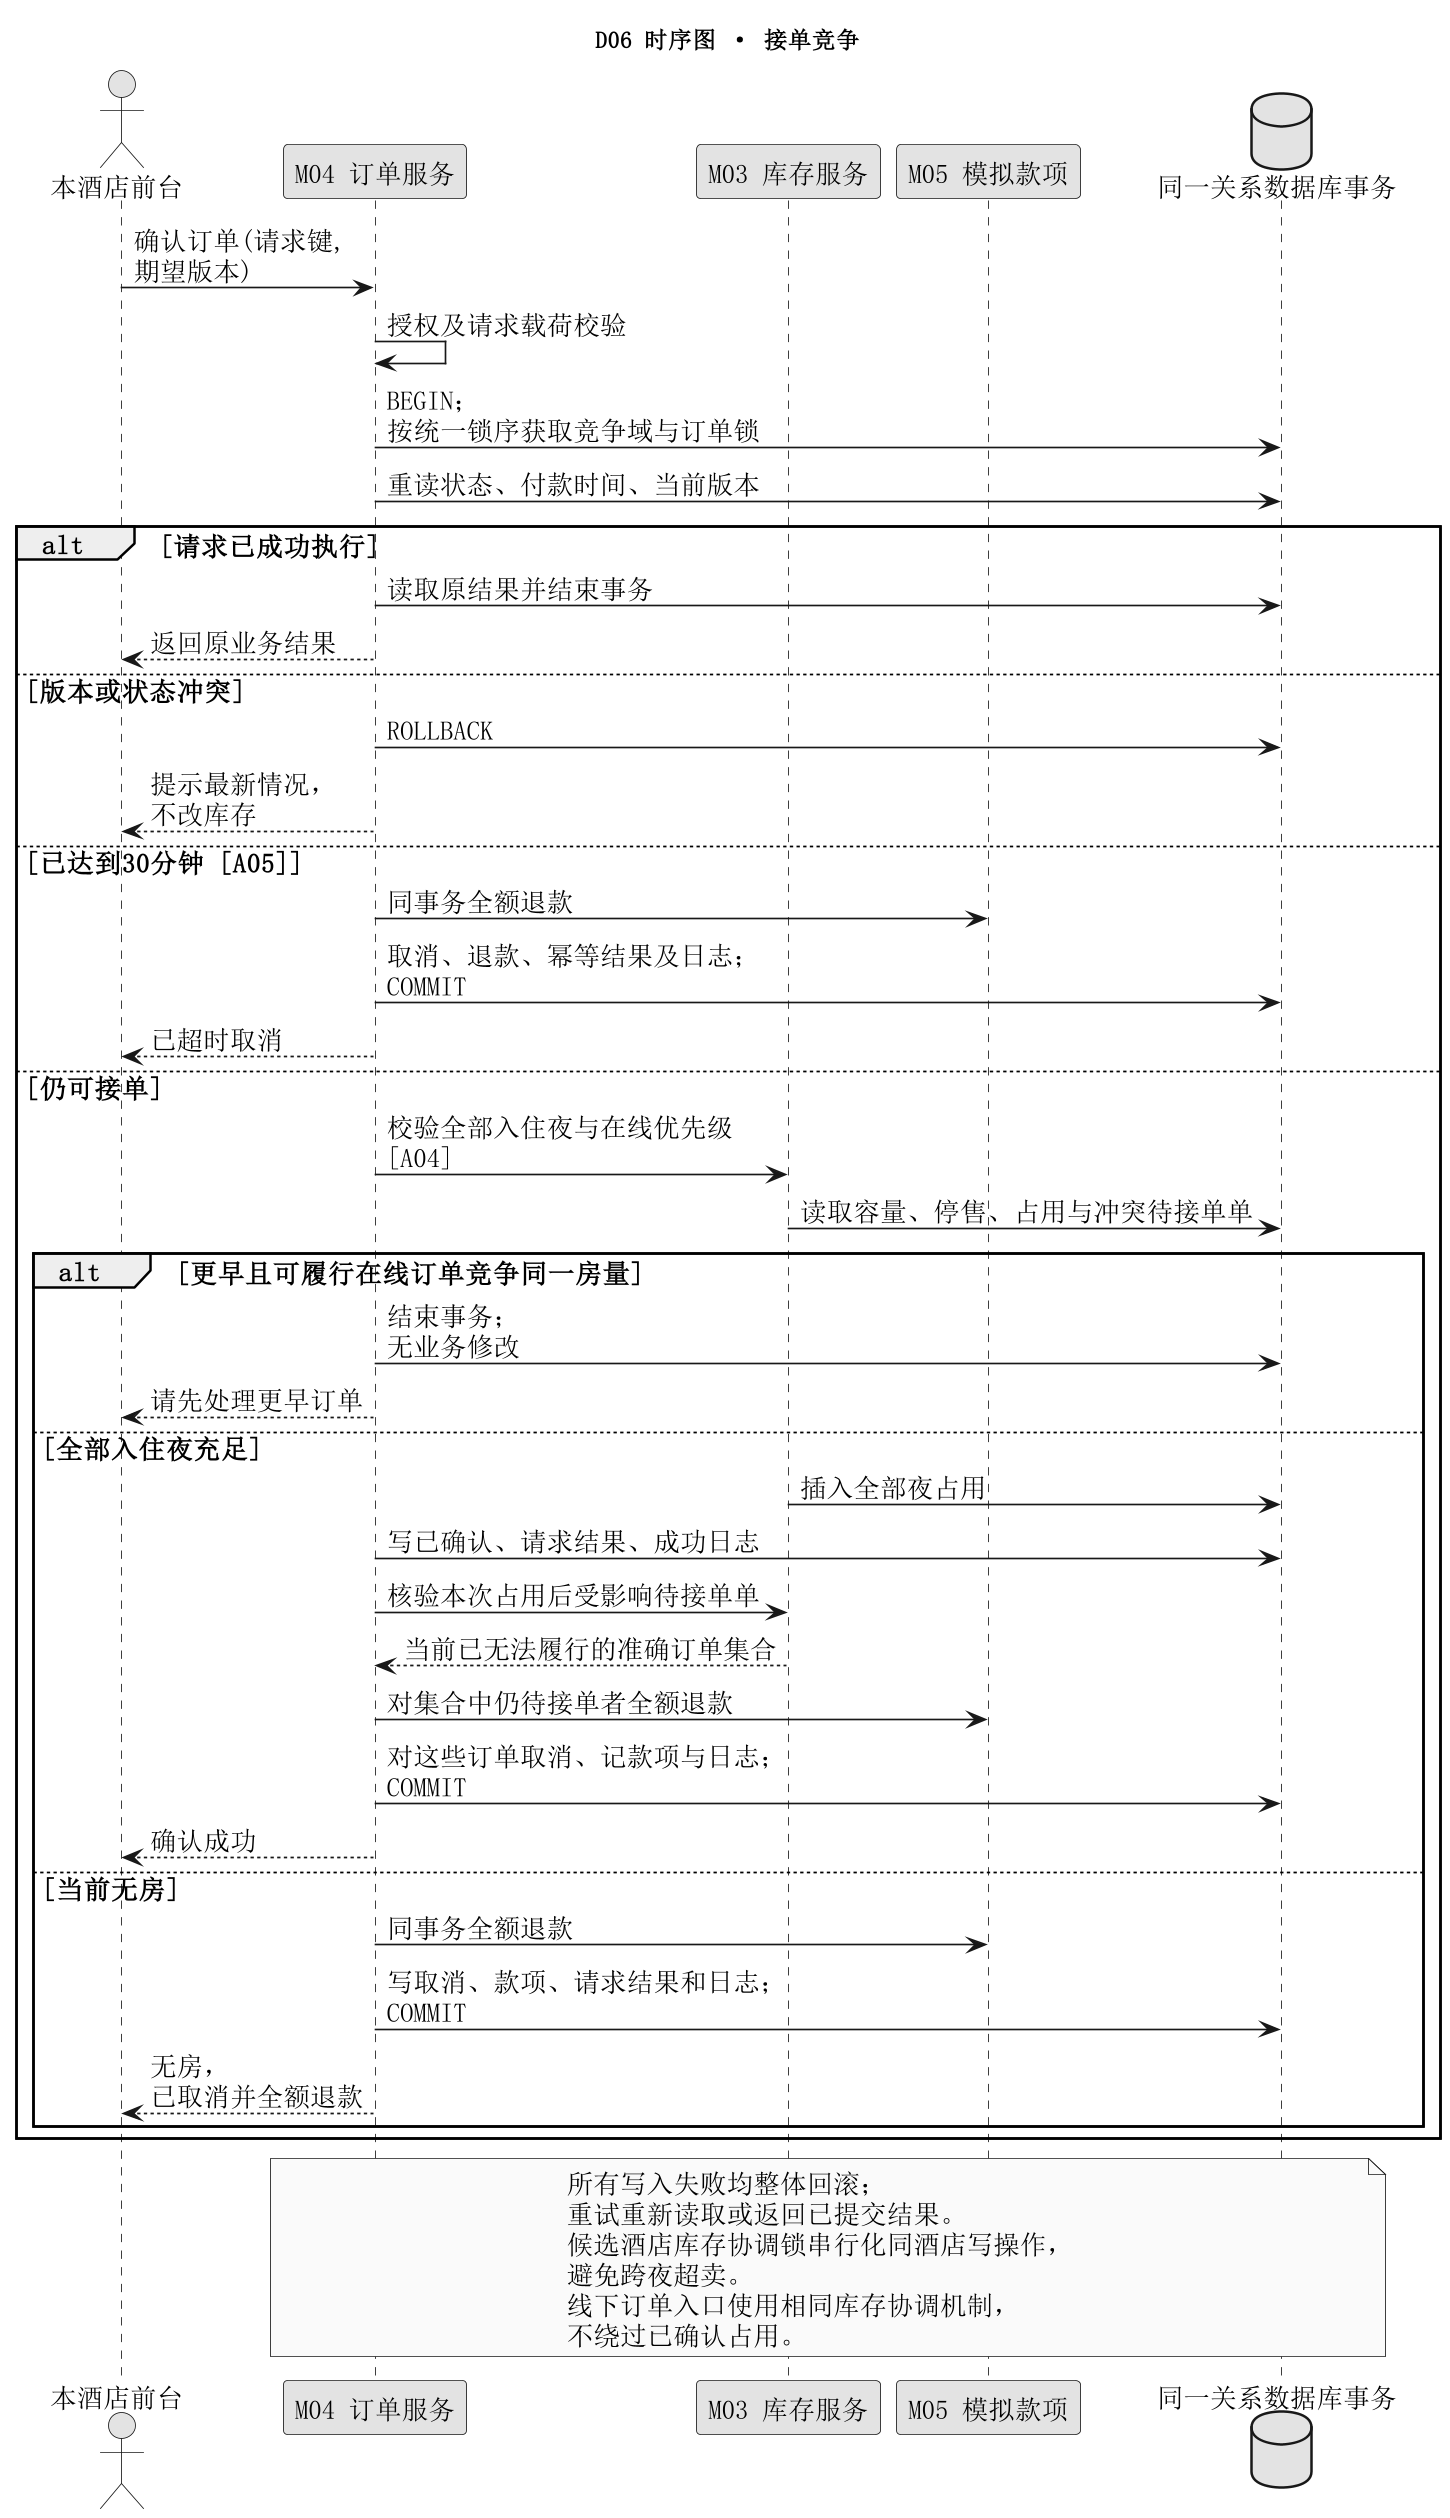

The diagram above was rendered by PlantUML. Its source (embedded in the PNG):
@startuml
skinparam monochrome true
skinparam shadowing false
skinparam defaultFontName SimSun
skinparam defaultFontSize 16
skinparam dpi 160
skinparam wrapWidth 210
skinparam maxMessageSize 120
title D06 时序图 · 接单竞争
actor "本酒店前台" as Staff
participant "M04 订单服务" as Order
participant "M03 库存服务" as Inv
participant "M05 模拟款项" as Pay
database "同一关系数据库事务" as DB
Staff -> Order : 确认订单(请求键, 期望版本)
Order -> Order : 授权及请求载荷校验
Order -> DB : BEGIN；按统一锁序获取竞争域与订单锁
Order -> DB : 重读状态、付款时间、当前版本
alt 请求已成功执行
Order -> DB : 读取原结果并结束事务
Order --> Staff : 返回原业务结果
else 版本或状态冲突
Order -> DB : ROLLBACK
Order --> Staff : 提示最新情况，不改库存
else 已达到30分钟 [A05]
Order -> Pay : 同事务全额退款
Order -> DB : 取消、退款、幂等结果及日志；COMMIT
Order --> Staff : 已超时取消
else 仍可接单
Order -> Inv : 校验全部入住夜与在线优先级 [A04]
Inv -> DB : 读取容量、停售、占用与冲突待接单单
alt 更早且可履行在线订单竞争同一房量
Order -> DB : 结束事务；无业务修改
Order --> Staff : 请先处理更早订单
else 全部入住夜充足
Inv -> DB : 插入全部夜占用
Order -> DB : 写已确认、请求结果、成功日志
Order -> Inv : 核验本次占用后受影响待接单单
Inv --> Order : 当前已无法履行的准确订单集合
Order -> Pay : 对集合中仍待接单者全额退款
Order -> DB : 对这些订单取消、记款项与日志；COMMIT
Order --> Staff : 确认成功
else 当前无房
Order -> Pay : 同事务全额退款
Order -> DB : 写取消、款项、请求结果和日志；COMMIT
Order --> Staff : 无房，已取消并全额退款
end
end
note over Order,DB
所有写入失败均整体回滚；重试重新读取或返回已提交结果。
候选酒店库存协调锁串行化同酒店写操作，避免跨夜超卖。
线下订单入口使用相同库存协调机制，不绕过已确认占用。
end note

@enduml